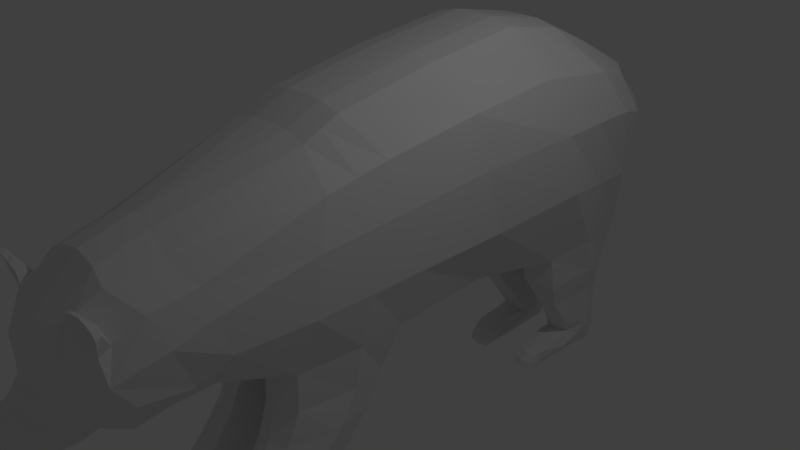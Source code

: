 # Source: bear.blend  (saved by Blender 2.79.0; exported with 4.5.12 LTS)
import bpy
from mathutils import Matrix  # noqa: F401  (used for matrix-valued properties, if any)

bpy.ops.wm.read_factory_settings(use_empty=True)
scene = bpy.context.scene
scene.name = 'Scene'

# ---- collections
col_collection_1 = bpy.data.collections.new('Collection 1'); scene.collection.children.link(col_collection_1)

# ---- world
world_world = bpy.data.worlds.new('World'); scene.world = world_world
world_world.color = (0.05088, 0.05088, 0.05088)
world_world.use_sun_shadow = False
world_world.sun_shadow_jitter_overblur = 0.0
world_world.cycles.sampling_method = 'MANUAL'

# ---- cameras
cam_camera = bpy.data.cameras.new('Camera')
cam_camera.clip_end = 100.0
cam_camera.lens = 35.0
cam_camera.sensor_width = 32.0
cam_camera.sensor_height = 18.0
cam_camera.ortho_scale = 7.314
cam_camera.dof.focus_distance = 0.0
cam_camera.dof.aperture_fstop = 128.0

# ---- lights
light_lamp = bpy.data.lights.new('Lamp', 'POINT')
light_lamp.transmission_factor = 0.0
light_lamp.cutoff_distance = 30.0
light_lamp.energy = 100.0
light_lamp.shadow_buffer_clip_start = 1.001
light_lamp.shadow_soft_size = 0.1
light_lamp.shadow_maximum_resolution = 0.006
light_lamp.use_absolute_resolution = True

# ---- meshes
me_plane = bpy.data.meshes.new('Plane')
me_plane.from_pydata([(0.635, -3.11, 1.372), (0.6056, -2.702, -0.3229), (0.6114, -1.41, 2.047), (0.827, -1.816, -0.5575), (0.6114, -0.9389, 2.274), (0.8691, -0.2531, -0.55), (0.6114, 0.4325, 2.544), (0.6619, 1.397, -0.6445), (0.6114, 1.82, 2.736), (0.8294, 2.819, -0.8385), (0.6114, 2.736, 2.571), (0.7841, 4.396, -0.6896), (0.6114, 3.471, 2.243), (0.7584, 4.566, 0.3684), (0.6708, 4.216, 1.828), (0.7671, 4.59, 0.8517), (0.5537, -3.738, 1.238), (0.3955, -3.13, -0.5021), (0.4728, -4.13, 1.011), (0.4718, -3.622, -0.5032), (0.2171, -4.543, 0.03067), (0.3326, -4.096, -0.4596), (0.1905, -4.876, -0.1573), (0.2981, -4.59, -0.4985), (-0.03213, -1.392, 2.129), (0.0, -3.047, 1.616), (-0.06079, -2.702, -0.3229), (-0.004918, -1.908, -0.4937), (0.0, -0.1743, -0.5553), (-0.03213, -0.9213, 2.356), (-0.004918, 1.397, -0.6445), (-0.03213, 0.4501, 2.625), (-0.004918, 2.709, -0.6953), (-0.03213, 1.838, 2.817), (0.0, 4.459, -0.6209), (-0.03213, 2.753, 2.653), (-0.0197, 4.705, 0.3813), (-0.03213, 3.489, 2.325), (-0.0565, 4.7, 0.9197), (0.0, 4.232, 1.904), (0.0, -3.691, 1.432), (-0.1407, -3.097, -0.5479), (0.0, -4.223, 0.8978), (0.0, -3.588, -0.5505), (0.0, -4.634, 0.1039), (-0.004918, -4.049, -0.5482), (0.0, -4.956, -0.1298), (-0.004918, -4.548, -0.5648), (0.2693, -4.22, 0.8867), (0.3352, -3.706, 1.356), (0.3381, 4.233, 1.881), (0.2769, 4.7, 0.9197), (0.2911, 0.4532, 2.616), (0.2911, 1.841, 2.808), (0.2318, -3.097, -0.5479), (0.3024, -3.588, -0.5505), (0.3366, -0.1743, -0.5553), (0.2851, -1.897, -0.5248), (0.3137, 4.705, 0.3813), (0.2911, -1.389, 2.119), (0.2911, -0.9182, 2.346), (0.2911, 3.492, 2.315), (0.2776, 4.429, -0.7023), (0.3337, 2.746, -0.7588), (0.1066, -4.584, 0.07607), (0.3208, -3.101, 1.54), (0.2911, 2.756, 2.643), (0.2618, -4.079, -0.5027), (0.3285, 1.397, -0.6445), (0.2026, -4.552, -0.5605), (0.1002, -4.916, -0.1285), (0.2724, -2.702, -0.3229), (0.7607, -1.786, -1.129), (0.6995, -0.4518, -1.203), (0.2675, -1.899, -1.16), (0.3636, -0.4503, -1.203), (0.7186, -1.951, -1.609), (0.669, -0.626, -1.669), (0.2978, -2.064, -1.598), (0.3356, -0.626, -1.669), (0.7059, -2.291, -2.036), (0.6619, -1.016, -2.153), (0.311, -2.325, -1.995), (0.3285, -1.016, -2.153), (0.7486, -2.544, -2.363), (0.6619, -1.775, -2.67), (0.3032, -2.549, -2.357), (0.3285, -1.775, -2.67), (0.7486, -2.72, -2.55), (0.6619, -2.159, -2.88), (0.3102, -2.721, -2.541), (0.231, -2.159, -2.88), (0.7415, -2.99, -2.582), (0.8235, -2.843, -2.88), (0.3187, -2.994, -2.583), (0.2273, -2.899, -2.88), (0.6977, -3.152, -2.621), (0.8067, -3.06, -2.88), (0.3283, -3.177, -2.63), (0.2497, -3.074, -2.88), (0.6817, -3.342, -2.703), (0.6396, -3.445, -2.88), (0.3412, -3.37, -2.716), (0.3664, -3.439, -2.873), (0.792, 2.969, -1.4), (0.74, 4.234, -1.307), (0.3342, 2.848, -1.336), (0.3469, 4.242, -1.305), (0.7054, 3.186, -1.836), (0.6906, 4.209, -1.829), (0.3299, 3.18, -1.804), (0.3015, 4.232, -1.829), (0.7015, 3.504, -2.256), (0.6654, 4.278, -2.293), (0.3054, 3.502, -2.248), (0.3211, 4.322, -2.302), (0.6585, 3.451, -2.566), (0.6709, 4.217, -2.859), (0.2858, 3.443, -2.525), (0.3331, 4.217, -2.859), (0.6704, 3.083, -2.605), (0.629, 3.755, -2.859), (0.3154, 3.084, -2.6), (0.309, 3.756, -2.859), (0.6274, 2.909, -2.644), (0.623, 3.088, -2.859), (0.294, 2.909, -2.644), (0.2896, 3.088, -2.859), (0.628, 2.806, -2.749), (0.635, 2.896, -2.859), (0.2946, 2.806, -2.749), (0.2933, 2.923, -2.859), (0.3091, 4.372, -2.632), (0.6445, 4.376, -2.624), (0.6409, 3.638, -2.505), (0.2787, 3.635, -2.559), (1.06, -2.909, 0.7693), (1.194, -1.69, 1.079), (1.194, -0.4818, 1.156), (1.194, 0.8833, 1.252), (1.301, 2.337, 1.357), (1.312, 3.566, 1.399), (1.159, 4.109, 1.239), (0.916, 4.362, 1.364), (1.02, -3.367, 0.6077), (0.9096, -3.971, 0.4095), (0.3904, -4.405, -0.1432), (0.3233, -4.815, -0.3106), (0.0, 4.501, 1.444), (0.0, -4.792, -0.4465), (0.2771, -4.784, -0.4018), (0.4382, 4.519, 1.467), (1.102, -1.506, 1.657), (1.102, -0.6662, 1.809), (1.102, 0.7021, 1.991), (1.102, 2.071, 2.123), (1.154, 3.19, 1.998), (1.015, 3.818, 1.804), (0.8283, 4.225, 1.559), (0.0, 4.426, 1.602), (0.2218, -4.874, -0.2857), (0.9507, -2.979, 1.106), (0.8862, -3.508, 0.9907), (0.8675, -4.013, 0.7496), (0.3062, -4.475, -0.04284), (0.2461, -4.869, -0.231), (0.0, -4.973, -0.3069), (0.4107, 4.432, 1.613), (1.057, -2.72, 0.268), (0.8831, -3.094, -0.03833), (0.8714, -3.728, 0.05035), (0.3925, -4.215, -0.2685), (0.3118, -4.668, -0.4081), (0.0, -4.652, -0.5189), (0.3818, 4.645, 1.2), (1.164, -1.743, 0.2934), (1.164, -0.1655, 0.2955), (1.164, 1.196, 0.3043), (1.294, 2.619, 0.4461), (1.081, 4.041, 0.2935), (1.036, 4.384, 0.8014), (0.8616, 4.496, 1.119), (0.0, 4.627, 1.177), (0.2844, -4.691, -0.4901), (0.4573, -4.345, 0.5337), (0.4695, -3.78, -0.416), (0.0, -4.379, 0.6182), (-0.01701, -3.748, -0.4607), (0.3097, -3.748, -0.4607), (0.2186, -4.354, 0.6034), (0.6892, -4.147, 0.2317), (0.6014, -4.228, 0.4122), (0.6991, -3.923, -0.009255), (0.2736, -4.4, 0.171), (0.0, -4.502, 0.2345), (0.2748, -3.98, -0.4589), (0.3411, -4.007, -0.4188), (-0.05171, -3.964, -0.4878), (0.095, -4.449, 0.2208), (0.4536, -4.297, 0.001863), (0.3977, -4.343, 0.08772), (0.4399, -4.1, -0.1681), (0.9547, -0.9602, -0.5144), (0.6114, -1.174, 2.161), (-0.004918, -0.9348, -0.5301), (-0.03213, -1.157, 2.243), (0.2911, -1.154, 2.233), (0.2042, -0.9312, -0.5378), (0.854, -0.9933, -1.159), (0.2007, -0.9651, -1.135), (0.8661, -1.275, -1.626), (0.2041, -1.277, -1.609), (0.8293, -1.657, -2.127), (0.2124, -1.652, -2.068), (0.8017, -2.147, -2.563), (0.1964, -2.157, -2.502), (0.78, -2.406, -2.718), (0.2096, -2.415, -2.728), (0.8122, -2.901, -2.745), (0.1993, -2.92, -2.768), (0.8085, -3.113, -2.757), (0.2341, -3.095, -2.756), (0.6668, -3.405, -2.781), (0.3409, -3.434, -2.76), (1.194, -1.086, 1.118), (1.102, -1.086, 1.733), (1.164, -0.9542, 0.2944), (0.4913, -1.967, -1.16), (0.4949, -1.775, -2.67), (0.4952, -3.361, -2.693), (0.565, -0.4066, -1.211), (0.4751, -2.702, -2.522), (0.4953, -2.065, -1.583), (0.4768, -2.159, -2.88), (0.4917, -0.1743, -0.5553), (0.4941, -0.626, -1.669), (0.4826, -2.973, -2.557), (0.473, -2.31, -1.983), (0.4911, -1.908, -0.4937), (0.4844, -2.898, -2.88), (0.5102, -1.016, -2.153), (0.4904, -3.184, -2.594), (0.5085, -3.433, -2.759), (0.4914, -3.07, -2.88), (0.4781, -2.526, -2.335), (0.494, -3.338, -2.88), (0.9895, 3.476, -0.6721), (0.6114, 2.278, 2.653), (-0.004918, 3.576, -0.6988), (-0.03213, 2.295, 2.735), (0.2911, 2.298, 2.726), (0.221, 3.586, -0.6946), (0.8955, 3.792, -1.321), (0.2388, 3.814, -1.292), (0.797, 3.858, -1.737), (0.2446, 3.877, -1.713), (0.7616, 4.042, -2.165), (0.2742, 4.057, -2.13), (0.7125, 3.87, -2.622), (0.2475, 3.883, -2.612), (0.7063, 3.518, -2.715), (0.2378, 3.539, -2.715), (0.649, 2.983, -2.754), (0.2233, 3.001, -2.759), (0.6319, 2.782, -2.859), (0.3027, 2.767, -2.859), (0.2602, 4.016, -2.436), (0.739, 3.985, -2.447), (1.306, 2.951, 1.378), (1.128, 2.63, 2.06), (1.188, 3.33, 0.3698), (0.4526, 3.088, -2.859), (0.4575, 4.336, -2.293), (0.4481, 2.732, -2.859), (0.4604, 2.758, -2.759), (0.423, 3.387, -2.539), (0.4653, 2.923, -2.859), (0.5219, 2.85, -1.342), (0.4592, 4.484, -0.7097), (0.5051, 4.217, -2.859), (0.4821, 4.376, -2.624), (0.4688, 4.261, -1.316), (0.4659, 3.021, -2.589), (0.4862, 2.709, -0.6953), (0.4814, 3.122, -1.804), (0.4698, 3.756, -2.859), (0.4588, 4.23, -1.82), (0.4556, 2.847, -2.639), (0.4139, 3.571, -2.5), (0.4773, 3.43, -2.283), (0.3711, -3.942, -0.3781), (-0.009059, -3.907, -0.4302), (0.156, -4.392, 0.3434), (0.5135, -4.237, 0.08875), (0.4516, -4.292, 0.2036), (0.5119, -4.056, -0.0884), (0.3359, -4.367, 0.2919), (0.0, -4.426, 0.3557), (0.2733, -3.907, -0.4302), (0.4817, -3.997, 1.05), (0.72, -3.623, 1.114), (0.6916, -4.048, 0.9339), (0.8094, -3.844, 0.7782), (0.6603, -3.884, 0.9418), (0.6367, -4.089, 1.211), (0.5392, -4.123, 1.103), (0.7362, -4.055, 1.025), (0.9316, -4.043, 0.8773), (0.9709, -3.988, 1.032), (0.8849, -4.078, 1.23), (0.6194, -4.142, 1.188), (0.846, -4.019, 0.9612), (0.6582, -4.076, 1.074), (1.012, -4.061, 1.015), (0.7651, -4.103, 1.244), (0.9632, -4.018, 1.15), (0.8777, -4.124, 1.24), (1.001, -4.091, 1.144), (0.7605, -4.155, 1.245)], [], [(168, 175, 3, 1), (226, 176, 5, 202), (176, 177, 7, 5), (177, 178, 9, 7), (270, 179, 11, 246), (179, 180, 13, 11), (180, 181, 15, 13), (161, 162, 300, 16, 0), (163, 301, 306, 311, 307), (200, 164, 20, 193), (164, 165, 22, 20), (49, 48, 42, 40), (167, 50, 39, 159), (53, 52, 31, 33), (55, 54, 41, 43), (207, 56, 28, 204), (58, 51, 38, 36), (206, 59, 24, 205), (50, 61, 37, 39), (251, 62, 34, 248), (198, 64, 44, 194), (59, 65, 25, 24), (250, 53, 33, 249), (188, 55, 43, 187), (56, 68, 30, 28), (65, 49, 40, 25), (183, 69, 47, 173), (52, 60, 29, 31), (54, 71, 26, 41), (71, 57, 27, 26), (62, 58, 36, 34), (64, 70, 46, 44), (61, 66, 35, 37), (69, 67, 45, 47), (68, 63, 32, 30), (7, 9, 283, 63, 68), (23, 21, 67, 69), (12, 10, 66, 61), (20, 22, 70, 64), (11, 13, 58, 62, 278), (1, 3, 238, 57, 71), (17, 1, 71, 54), (6, 4, 60, 52), (172, 23, 69, 183), (0, 16, 49, 65), (5, 7, 68, 56, 234), (185, 19, 55, 188), (247, 8, 53, 250), (2, 0, 65, 59), (193, 20, 64, 198), (246, 11, 105, 252), (14, 12, 61, 50), (203, 2, 59, 206), (13, 15, 51, 58), (202, 5, 73, 208), (19, 17, 54, 55), (8, 6, 52, 53), (158, 14, 50, 167), (16, 299, 18, 48, 49), (209, 74, 78, 211), (57, 238, 227, 74), (207, 57, 74, 209), (5, 234, 230, 73), (77, 235, 240, 81), (74, 227, 232, 78), (73, 230, 235, 77), (208, 73, 77, 210), (81, 240, 228, 85), (210, 77, 81, 212), (211, 78, 82, 213), (78, 232, 237, 82), (215, 86, 90, 217), (212, 81, 85, 214), (213, 82, 86, 215), (82, 237, 244, 86), (89, 233, 239, 93), (86, 244, 231, 90), (85, 228, 233, 89), (214, 85, 89, 216), (218, 93, 97, 220), (216, 89, 93, 218), (217, 90, 94, 219), (90, 231, 236, 94), (221, 98, 102, 223), (219, 94, 98, 221), (94, 236, 241, 98), (93, 239, 243, 97), (222, 101, 103, 223, 242), (98, 241, 229, 102), (97, 243, 245, 101), (220, 97, 101, 222), (253, 106, 110, 255), (11, 278, 281, 105), (251, 63, 106, 253), (63, 283, 277, 106), (110, 284, 289, 114), (106, 277, 284, 110), (105, 281, 286, 109), (252, 105, 109, 254), (133, 280, 279, 117), (109, 286, 272, 113), (254, 109, 113, 256), (255, 110, 114, 257), (259, 118, 122, 261), (267, 133, 117, 258), (266, 135, 118, 259), (135, 288, 275, 118), (121, 285, 271, 125), (118, 275, 282, 122), (117, 279, 285, 121), (258, 117, 121, 260), (125, 271, 276, 129), (260, 121, 125, 262), (261, 122, 126, 263), (122, 282, 287, 126), (264, 129, 276, 273), (262, 125, 129, 264), (263, 126, 130, 265), (126, 287, 274, 130), (114, 289, 288, 135), (257, 114, 135, 266), (256, 113, 133, 267), (113, 272, 280, 133), (181, 143, 151, 174), (165, 147, 150, 160), (160, 150, 149, 166), (174, 151, 148, 182), (171, 172, 147, 146), (201, 171, 146, 199), (169, 170, 145, 144), (168, 169, 144, 136), (157, 158, 143, 142), (156, 157, 142, 141), (269, 156, 141, 268), (154, 155, 140, 139), (153, 154, 139, 138), (225, 153, 138, 224), (161, 152, 137, 136), (0, 2, 152, 161), (203, 4, 153, 225), (4, 6, 154, 153), (6, 8, 155, 154), (247, 10, 156, 269), (10, 12, 157, 156), (12, 14, 158, 157), (70, 160, 166, 46), (22, 165, 160, 70), (143, 158, 167, 151), (151, 167, 159, 148), (146, 147, 165, 164), (199, 146, 164, 200), (144, 145, 163, 302, 162), (136, 144, 162, 161), (1, 17, 169, 168), (17, 19, 170, 169), (196, 21, 171, 201), (21, 23, 172, 171), (51, 174, 182, 38), (15, 181, 174, 51), (147, 172, 183, 150), (150, 183, 173, 149), (142, 143, 181, 180), (141, 142, 180, 179), (268, 141, 179, 270), (139, 140, 178, 177), (138, 139, 177, 176), (224, 138, 176, 226), (136, 137, 175, 168), (19, 185, 192, 170), (145, 190, 191, 163), (170, 192, 190, 145), (18, 184, 189, 48), (290, 185, 188, 298), (298, 188, 187, 291), (48, 189, 186, 42), (163, 191, 184, 18, 301), (67, 195, 197, 45), (21, 196, 195, 67), (290, 196, 201, 295), (293, 199, 200, 294), (295, 201, 199, 293), (296, 193, 198, 292), (292, 198, 194, 297), (294, 200, 193, 296), (137, 224, 226, 175), (2, 203, 225, 152), (152, 225, 224, 137), (96, 220, 222, 100), (100, 222, 242, 229), (95, 219, 221, 99), (99, 221, 223, 103), (91, 217, 219, 95), (88, 216, 218, 92), (92, 218, 220, 96), (84, 214, 216, 88), (83, 213, 215, 87), (80, 212, 214, 84), (87, 215, 217, 91), (79, 211, 213, 83), (76, 210, 212, 80), (72, 208, 210, 76), (56, 207, 209, 75), (75, 209, 211, 79), (3, 202, 208, 72), (4, 203, 206, 60), (60, 206, 205, 29), (57, 207, 204, 27), (175, 226, 202, 3), (233, 228, 87, 91), (241, 236, 92, 96), (101, 245, 243, 99, 103), (227, 238, 3, 72), (230, 234, 56, 75), (232, 227, 72, 76), (237, 232, 76, 80), (244, 237, 80, 84), (231, 244, 84, 88), (236, 231, 88, 92), (243, 239, 95, 99), (229, 241, 96, 100), (240, 235, 79, 83), (235, 230, 75, 79), (228, 240, 83, 87), (239, 233, 91, 95), (229, 242, 223, 102), (140, 268, 270, 178), (8, 247, 269, 155), (155, 269, 268, 140), (112, 256, 267, 134), (115, 257, 266, 132), (127, 263, 265, 131), (124, 262, 264, 128), (128, 264, 273, 274), (123, 261, 263, 127), (120, 260, 262, 124), (116, 258, 260, 120), (132, 266, 259, 119), (134, 267, 258, 116), (119, 259, 261, 123), (111, 255, 257, 115), (108, 254, 256, 112), (104, 252, 254, 108), (62, 251, 253, 107), (107, 253, 255, 111), (9, 246, 252, 104), (10, 247, 250, 66), (66, 250, 249, 35), (63, 251, 248, 32), (178, 270, 246, 9), (271, 285, 123, 127), (285, 279, 119, 123), (276, 271, 127, 131), (273, 276, 131, 265), (288, 289, 112, 134), (274, 273, 265, 130), (281, 278, 62, 107), (277, 283, 9, 104), (284, 277, 104, 108), (272, 286, 111, 115), (275, 288, 134, 116), (282, 275, 116, 120), (287, 282, 120, 124), (274, 287, 124, 128), (280, 272, 115, 132), (289, 284, 108, 112), (286, 281, 107, 111), (279, 280, 132, 119), (191, 294, 296, 184), (189, 292, 297, 186), (184, 296, 292, 189), (192, 295, 293, 190), (190, 293, 294, 191), (185, 290, 295, 192), (195, 298, 291, 197), (196, 290, 298, 195), (300, 303, 299, 16), (162, 302, 303, 300), (299, 303, 309, 314, 304), (318, 312, 305, 310), (317, 311, 306, 316), (301, 18, 305, 312, 306), (303, 302, 308, 315, 309), (18, 299, 304, 310, 305), (302, 163, 307, 313, 308), (315, 317, 316, 309), (308, 313, 317, 315), (313, 307, 311, 317), (314, 318, 310, 304), (309, 316, 318, 314), (316, 306, 312, 318)])
me_plane.use_remesh_preserve_volume = False
me_plane.use_remesh_preserve_attributes = False
me_plane.use_mirror_vertex_groups = False
me_plane.update()

# ---- objects
ob_plane = bpy.data.objects.new('Plane', me_plane)
ob_lamp = bpy.data.objects.new('Lamp', light_lamp)
ob_camera = bpy.data.objects.new('Camera', cam_camera)

# ---- transforms, parenting, visibility, modifiers, constraints
ob_plane.location = (0.0, 0.0, 0.0)
ob_plane.lineart.crease_threshold = 0.0
_m = ob_plane.modifiers.new('Mirror', 'MIRROR')
_m.use_clip = True
ob_lamp.location = (4.076, 1.005, 5.904)
ob_lamp.rotation_euler = (0.6503, 0.05522, 1.866)
ob_lamp.lock_rotations_4d = False
ob_lamp.empty_display_type = 'ARROWS'
ob_lamp.color = (0.0, 0.0, 0.0, 0.0)
ob_lamp.lineart.crease_threshold = 0.0
ob_camera.location = (7.481, -6.508, 5.344)
ob_camera.rotation_euler = (1.109, 0.0, 0.8149)
ob_camera.lock_rotations_4d = False
ob_camera.empty_display_type = 'ARROWS'
ob_camera.color = (0.0, 0.0, 0.0, 0.0)
ob_camera.display_type = 'WIRE'
ob_camera.lineart.crease_threshold = 0.0

# ---- collection membership
col_collection_1.objects.link(ob_plane)
col_collection_1.objects.link(ob_lamp)
col_collection_1.objects.link(ob_camera)

# ---- scene / render settings (as saved in the file)
scene.camera = ob_camera
scene.frame_start = 1; scene.frame_end = 250; scene.frame_set(1)
scene.render.engine = 'BLENDER_EEVEE_NEXT'
scene.render.resolution_percentage = 50
scene.render.dither_intensity = 0.0
scene.cycles.use_denoising = False
scene.cycles.samples = 128
scene.cycles.sampling_pattern = 'TABULATED_SOBOL'
scene.cycles.use_adaptive_sampling = False
scene.cycles.use_light_tree = False
scene.cycles.blur_glossy = 0.0
scene.cycles.sample_clamp_indirect = 0.0
scene.view_settings.view_transform = 'Standard'
bpy.context.view_layer.update()
